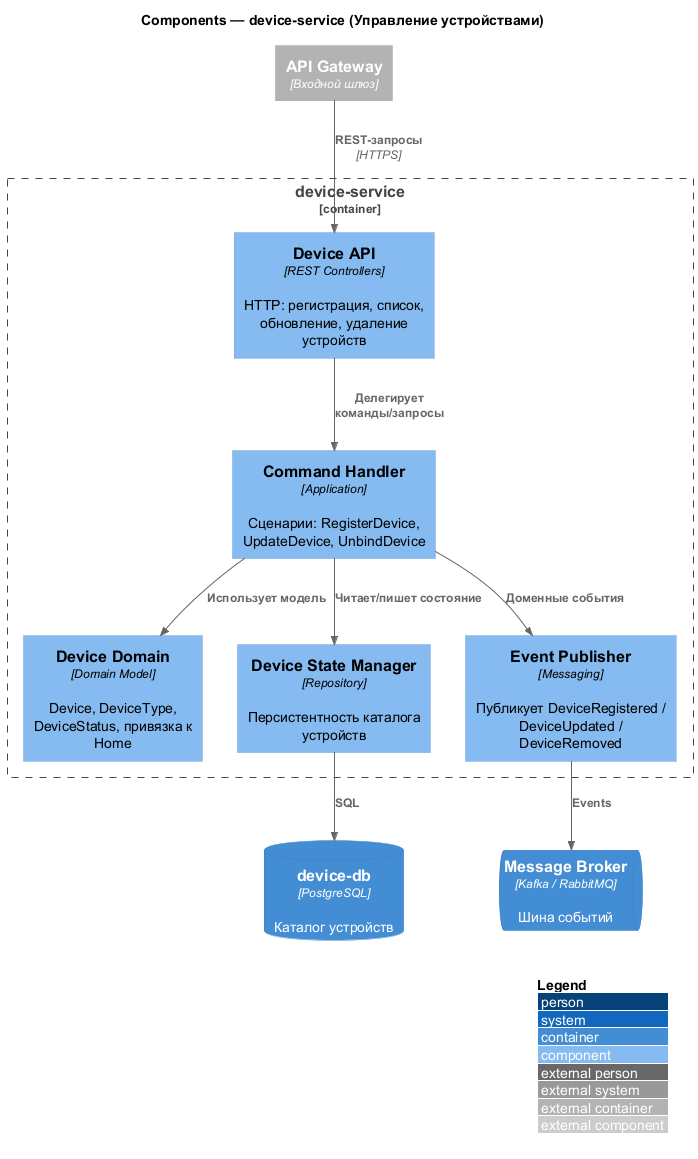

The diagram above was rendered by PlantUML. Its source (embedded in the PNG):
@startuml C4_Components_device_service
!include https://raw.githubusercontent.com/plantuml-stdlib/C4-PlantUML/master/C4_Component.puml

LAYOUT_WITH_LEGEND()

title Components — device-service (Управление устройствами)

Container_Boundary(deviceSvc, "device-service") {
    Component(api, "Device API", "REST Controllers", "HTTP: регистрация, список, обновление, удаление устройств")
    Component(cmd, "Command Handler", "Application", "Сценарии: RegisterDevice, UpdateDevice, UnbindDevice")
    Component(domain, "Device Domain", "Domain Model", "Device, DeviceType, DeviceStatus, привязка к Home")
    Component(state, "Device State Manager", "Repository", "Персистентность каталога устройств")
    Component(publisher, "Event Publisher", "Messaging", "Публикует DeviceRegistered / DeviceUpdated / DeviceRemoved")
}

ContainerDb(deviceDb, "device-db", "PostgreSQL", "Каталог устройств")
ContainerQueue(broker, "Message Broker", "Kafka / RabbitMQ", "Шина событий")
Container_Ext(gateway, "API Gateway", "Входной шлюз")

Rel(gateway, api, "REST-запросы", "HTTPS")
Rel(api, cmd, "Делегирует команды/запросы")
Rel(cmd, domain, "Использует модель")
Rel(cmd, state, "Читает/пишет состояние")
Rel(state, deviceDb, "SQL")
Rel(cmd, publisher, "Доменные события")
Rel(publisher, broker, "Events")

@enduml